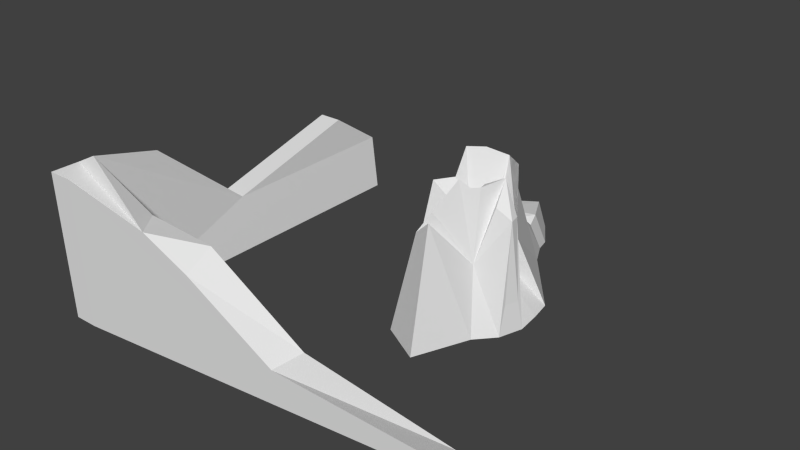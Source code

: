 # Source: ruin.blend  (saved by Blender 2.72.0; exported with 4.5.12 LTS)
import bpy
from mathutils import Matrix  # noqa: F401  (used for matrix-valued properties, if any)

bpy.ops.wm.read_factory_settings(use_empty=True)
scene = bpy.context.scene
scene.name = 'Scene'

# ---- collections
col_collection_1 = bpy.data.collections.new('Collection 1'); scene.collection.children.link(col_collection_1)

# ---- world
world_world = bpy.data.worlds.new('World'); scene.world = world_world
world_world.color = (0.05088, 0.05088, 0.05088)
world_world.use_sun_shadow = False
world_world.sun_shadow_jitter_overblur = 0.0
world_world.cycles.sampling_method = 'MANUAL'
world_world.cycles.sample_map_resolution = 256

# ---- meshes
me_cylinder_002 = bpy.data.meshes.new('Cylinder.002')
me_cylinder_002.from_pydata([(3.351e-09, 2.551, -1.0), (-1.015, 1.713, -0.6472), (1.265, 0.9513, -1.0), (1.352, 0.4393, -1.0), (1.414, -0.1486, -1.0), (1.231, -0.7108, -1.0), (0.8356, -1.15, -1.0), (0.2956, -2.446, -1.0), (-0.676, -1.906, -1.0), (-0.8356, -1.15, -1.0), (-1.231, -0.7108, -1.0), (-1.414, -0.1486, -1.0), (-1.629, 0.4393, -1.0), (-1.415, 0.9513, -1.0), (-1.304, 2.09, -1.0), (1.235, -0.4484, -0.1468), (1.193, -0.22, -0.1453), (1.239, -0.5628, -0.7662), (1.342, -0.2439, -0.7698), (0.187, -0.468, -0.1715), (0.41, -0.4707, -0.04249), (0.4318, -0.5883, -0.04249), (0.3491, -0.6801, -0.04249), (0.2362, -0.7753, -0.00112), (0.1126, -0.7304, -0.00112), (-0.0003438, -0.6801, -0.1471), (-0.1473, -0.7278, -0.1207), (0.03322, -1.47, -0.07481), (0.2308, -0.88, 0.1127), (0.4113, -0.7278, 0.04658), (0.5435, -0.581, 0.04658), (0.5086, -0.3931, 0.04658), (0.1522, -0.3888, -0.1596), (-0.1769, 0.4099, -0.7401), (-0.2723, 0.3406, -0.7401), (-0.2692, 0.2385, -0.7935), (-0.04945, 0.1237, -0.8632), (0.1492, 0.2883, -0.8864), (1.459e-10, 1.194, 0.03007), (0.4142, 0.9303, 0.03007), (0.7568, 0.4936, -0.4393), (0.0433, -0.09724, -0.3559), (0.8071, -0.1064, 0.08597), (0.8819, -0.5092, -0.07461), (0.5986, -0.8239, -0.4923), (0.2117, -1.812, -0.0923), (-0.2117, -1.658, -0.2225), (-0.5986, -0.8239, -0.2725), (-0.06151, 0.2548, -0.7557), (-1.013, -0.1064, -0.1058), (-0.7457, 0.3147, -0.1058), (-0.7568, 0.6814, 0.08597), (-0.4142, 0.9303, 0.08597), (2.109e-09, 2.025, -0.6009), (-0.8175, 4.139, -1.008), (-1.498, 3.576, -0.7716), (-1.692, 3.829, -1.008), (-0.8175, 3.786, -0.7405), (-1.176, 2.334, -0.7763), (-0.2726, 2.612, -0.7351), (-0.2726, 3.081, -1.003), (-1.433, 2.67, -1.003), (-0.3262, 2.877, -0.6877), (-0.3262, 3.385, -0.9956), (-1.585, 2.939, -0.9956), (-1.306, 2.87, -0.7324), (-6.091, -5.741, -1.006), (-5.53, -5.741, -1.006), (-6.091, 3.301, -1.006), (-5.53, 3.301, -1.006), (-6.091, -5.083, -1.006), (-5.53, -5.101, -1.006), (3.577, -5.722, -0.7246), (3.577, -5.082, -0.7246), (-6.255, -5.741, 0.1011), (-5.694, -5.741, 0.1011), (-6.255, 3.301, -0.5654), (-5.694, 3.301, -0.5654), (-6.255, -5.083, 0.1011), (-5.694, -5.101, 0.1967), (3.412, -5.722, -0.6264), (3.412, -5.082, -0.7019), (-5.694, 2.039, -0.2758), (-6.255, 2.039, -0.2758), (-5.694, -1.278, -0.5712), (-6.255, -1.278, -0.5712), (-5.694, -3.546, 0.06714), (-6.255, -3.471, -0.02843), (-4.267, -5.099, -0.9668), (-3.979, -5.099, -0.05876), (-3.475, -5.737, -0.04319), (-0.001871, -5.089, -0.5527), (0.3046, -5.089, -0.8256), (-0.1881, -5.729, -0.5938), (-2.316, -5.094, -0.09699), (-2.315, -5.734, -0.2078), (-2.009, -5.094, -0.8971)], [], [(0, 2, 3, 4, 5, 6, 7, 8, 9, 10, 11, 12, 13, 14), (42, 41, 32, 31), (45, 44, 29, 28, 27, 46), (25, 24, 23, 22, 21, 20, 19), (27, 28, 23, 24, 25, 26), (31, 32, 19, 20), (32, 26, 25, 19), (30, 31, 20, 21), (47, 46, 27, 26, 32, 41), (3, 41, 42, 16, 18, 4), (39, 38, 48, 37, 40), (43, 44, 6, 5, 17, 15), (9, 47, 41, 10), (10, 41, 49, 11), (52, 51, 50, 35, 34, 33), (38, 52, 33, 48), (28, 29, 30, 21, 22, 23), (49, 41, 36, 37, 48, 33, 34, 35, 50), (41, 40, 37, 36), (43, 42, 31, 30, 29, 44), (2, 40, 41, 3), (42, 43, 15, 16), (6, 44, 45, 7), (7, 45, 46, 8), (8, 46, 47, 9), (11, 49, 50, 12), (12, 50, 51, 13), (65, 62, 57, 55), (13, 51, 52, 1, 14), (5, 4, 18, 16, 15, 17), (39, 40, 2, 0, 53, 38), (1, 52, 38, 53), (56, 55, 57, 54), (62, 63, 54, 57), (63, 64, 56, 54), (64, 65, 55, 56), (1, 53, 59, 58), (53, 0, 60, 59), (0, 14, 61, 60), (14, 1, 58, 61), (58, 59, 62, 65), (59, 60, 63, 62), (60, 61, 64, 63), (61, 58, 65, 64), (67, 66, 70, 68, 69, 71, 88, 96, 92, 73, 72), (75, 90, 89, 79, 86, 87, 78, 74), (73, 92, 91, 81), (70, 66, 74, 78, 87, 85, 83, 76, 68), (72, 73, 81, 80), (69, 68, 76, 77), (71, 69, 77, 82, 84, 86, 79), (83, 82, 77, 76), (85, 84, 82, 83), (87, 86, 84, 85), (93, 80, 81, 91), (88, 71, 79, 89), (92, 96, 94, 91), (95, 93, 91, 94), (96, 88, 89, 94), (90, 95, 94, 89), (66, 67, 72, 80, 93, 95, 90, 75, 74)])
me_cylinder_002.use_remesh_preserve_volume = False
me_cylinder_002.use_remesh_preserve_attributes = False
me_cylinder_002.use_mirror_vertex_groups = False
me_cylinder_002.update()

# ---- objects
ob_cylinder = bpy.data.objects.new('Cylinder', me_cylinder_002)

# ---- transforms, parenting, visibility, modifiers, constraints
ob_cylinder.location = (0.0, 0.0, 3.0)
ob_cylinder.scale = (1.0, 1.0, 3.0)
ob_cylinder.lineart.crease_threshold = 0.0

# ---- collection membership
col_collection_1.objects.link(ob_cylinder)

# ---- scene / render settings (as saved in the file)
scene.frame_start = 1; scene.frame_end = 250; scene.frame_set(1)
scene.render.engine = 'BLENDER_EEVEE_NEXT'
scene.render.resolution_percentage = 50
scene.render.dither_intensity = 0.0
scene.cycles.use_denoising = False
scene.cycles.samples = 10
scene.cycles.sampling_pattern = 'TABULATED_SOBOL'
scene.cycles.light_sampling_threshold = 0.0
scene.cycles.use_adaptive_sampling = False
scene.cycles.use_light_tree = False
scene.cycles.blur_glossy = 0.0
scene.cycles.pixel_filter_type = 'GAUSSIAN'
scene.cycles.sample_clamp_indirect = 0.0
scene.view_settings.view_transform = 'Standard'
bpy.context.view_layer.update()

# ---- added for rendering (the .blend has no active camera and no usable light): camera, sun
cam_auto = bpy.data.cameras.new('AutoCamera')
cam_auto.lens = 50.0
cam_auto.sensor_width = 36.0
cam_auto.clip_end = 1000.0
ob_auto_camera = bpy.data.objects.new('AutoCamera', cam_auto)
scene.collection.objects.link(ob_auto_camera)
ob_auto_camera.location = (11.9832, -16.7879, 12.4407)
ob_auto_camera.rotation_euler = (1.09748, -7.21219e-08, 0.694738)
scene.camera = ob_auto_camera
light_auto_sun = bpy.data.lights.new('AutoSun', 'SUN')
light_auto_sun.energy = 3.0
light_auto_sun.angle = 0.0523599
ob_auto_sun = bpy.data.objects.new('AutoSun', light_auto_sun)
scene.collection.objects.link(ob_auto_sun)
ob_auto_sun.rotation_euler = (0.872665, 0.174533, 0.523599)
bpy.context.view_layer.update()
